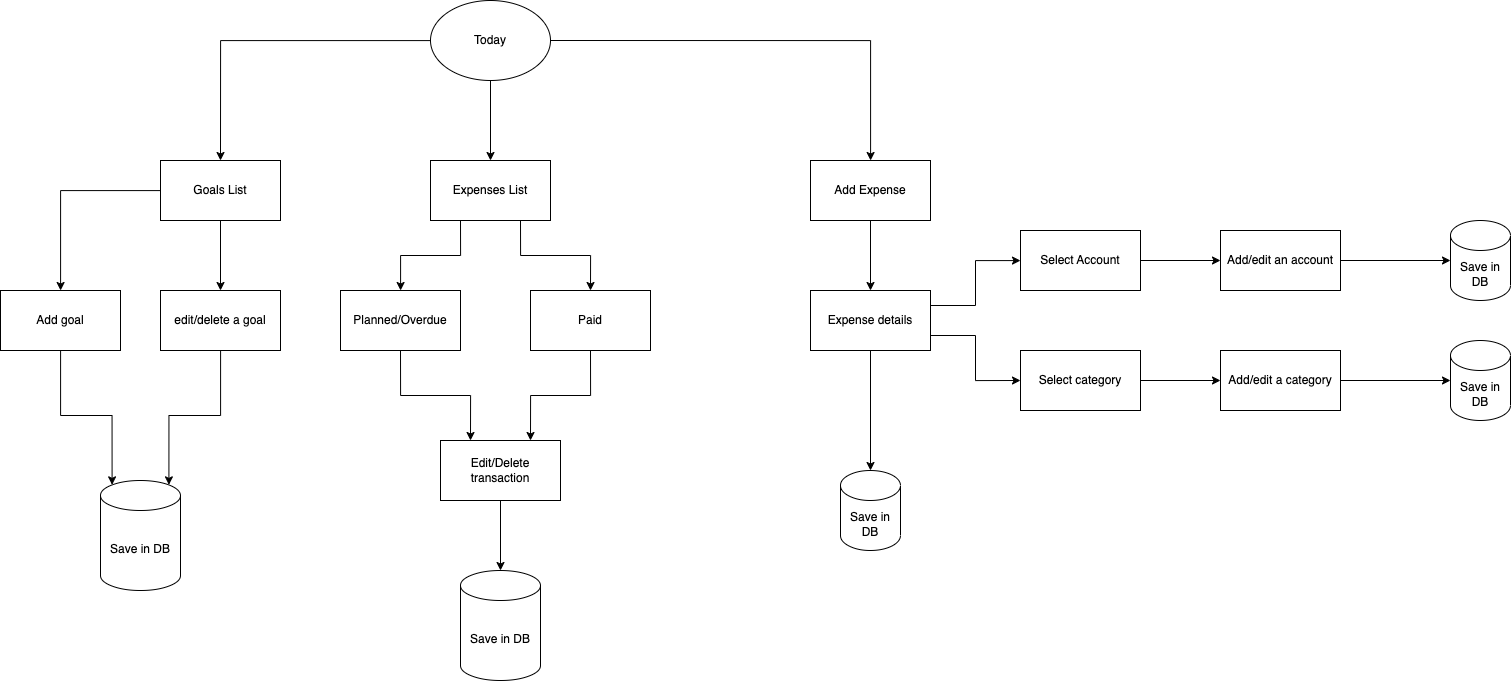

The diagram above was exported from draw.io. Its source (the exported page's mxGraphModel, read from the mxfile embedded in the PNG):
<mxGraphModel dx="1735" dy="1109" grid="0" gridSize="10" guides="1" tooltips="1" connect="1" arrows="1" fold="1" page="0" pageScale="1" pageWidth="827" pageHeight="1169" background="#FFFFFF" math="0" shadow="0">
  <root>
    <mxCell id="WIyWlLk6GJQsqaUBKTNV-0" />
    <mxCell id="WIyWlLk6GJQsqaUBKTNV-1" parent="WIyWlLk6GJQsqaUBKTNV-0" />
    <mxCell id="_3-tIBRIj9Mtgh_tKbvY-5" style="edgeStyle=orthogonalEdgeStyle;rounded=0;orthogonalLoop=1;jettySize=auto;html=1;entryX=0.5;entryY=0;entryDx=0;entryDy=0;labelBackgroundColor=none;fontColor=default;" parent="WIyWlLk6GJQsqaUBKTNV-1" source="_3-tIBRIj9Mtgh_tKbvY-0" target="_3-tIBRIj9Mtgh_tKbvY-2" edge="1">
      <mxGeometry relative="1" as="geometry" />
    </mxCell>
    <mxCell id="_3-tIBRIj9Mtgh_tKbvY-6" style="edgeStyle=orthogonalEdgeStyle;rounded=0;orthogonalLoop=1;jettySize=auto;html=1;entryX=0.5;entryY=0;entryDx=0;entryDy=0;labelBackgroundColor=none;fontColor=default;" parent="WIyWlLk6GJQsqaUBKTNV-1" source="_3-tIBRIj9Mtgh_tKbvY-0" target="_3-tIBRIj9Mtgh_tKbvY-1" edge="1">
      <mxGeometry relative="1" as="geometry" />
    </mxCell>
    <mxCell id="_3-tIBRIj9Mtgh_tKbvY-7" style="edgeStyle=orthogonalEdgeStyle;rounded=0;orthogonalLoop=1;jettySize=auto;html=1;exitX=1;exitY=0.5;exitDx=0;exitDy=0;labelBackgroundColor=none;fontColor=default;" parent="WIyWlLk6GJQsqaUBKTNV-1" source="_3-tIBRIj9Mtgh_tKbvY-0" target="_3-tIBRIj9Mtgh_tKbvY-3" edge="1">
      <mxGeometry relative="1" as="geometry" />
    </mxCell>
    <mxCell id="_3-tIBRIj9Mtgh_tKbvY-0" value="Today" style="ellipse;whiteSpace=wrap;html=1;rounded=0;labelBackgroundColor=none;" parent="WIyWlLk6GJQsqaUBKTNV-1" vertex="1">
      <mxGeometry x="490" y="20" width="120" height="80" as="geometry" />
    </mxCell>
    <mxCell id="_3-tIBRIj9Mtgh_tKbvY-10" style="edgeStyle=orthogonalEdgeStyle;rounded=0;orthogonalLoop=1;jettySize=auto;html=1;labelBackgroundColor=none;fontColor=default;" parent="WIyWlLk6GJQsqaUBKTNV-1" source="_3-tIBRIj9Mtgh_tKbvY-1" target="_3-tIBRIj9Mtgh_tKbvY-8" edge="1">
      <mxGeometry relative="1" as="geometry" />
    </mxCell>
    <mxCell id="_3-tIBRIj9Mtgh_tKbvY-11" style="edgeStyle=orthogonalEdgeStyle;rounded=0;orthogonalLoop=1;jettySize=auto;html=1;exitX=0.5;exitY=1;exitDx=0;exitDy=0;entryX=0.5;entryY=0;entryDx=0;entryDy=0;labelBackgroundColor=none;fontColor=default;" parent="WIyWlLk6GJQsqaUBKTNV-1" source="_3-tIBRIj9Mtgh_tKbvY-1" target="_3-tIBRIj9Mtgh_tKbvY-9" edge="1">
      <mxGeometry relative="1" as="geometry" />
    </mxCell>
    <mxCell id="_3-tIBRIj9Mtgh_tKbvY-1" value="Goals List" style="rounded=0;whiteSpace=wrap;html=1;labelBackgroundColor=none;" parent="WIyWlLk6GJQsqaUBKTNV-1" vertex="1">
      <mxGeometry x="220" y="180" width="120" height="60" as="geometry" />
    </mxCell>
    <mxCell id="_3-tIBRIj9Mtgh_tKbvY-14" style="edgeStyle=orthogonalEdgeStyle;rounded=0;orthogonalLoop=1;jettySize=auto;html=1;exitX=0.25;exitY=1;exitDx=0;exitDy=0;labelBackgroundColor=none;fontColor=default;" parent="WIyWlLk6GJQsqaUBKTNV-1" source="_3-tIBRIj9Mtgh_tKbvY-2" target="_3-tIBRIj9Mtgh_tKbvY-12" edge="1">
      <mxGeometry relative="1" as="geometry" />
    </mxCell>
    <mxCell id="_3-tIBRIj9Mtgh_tKbvY-15" style="edgeStyle=orthogonalEdgeStyle;rounded=0;orthogonalLoop=1;jettySize=auto;html=1;exitX=0.75;exitY=1;exitDx=0;exitDy=0;entryX=0.5;entryY=0;entryDx=0;entryDy=0;labelBackgroundColor=none;fontColor=default;" parent="WIyWlLk6GJQsqaUBKTNV-1" source="_3-tIBRIj9Mtgh_tKbvY-2" target="_3-tIBRIj9Mtgh_tKbvY-13" edge="1">
      <mxGeometry relative="1" as="geometry" />
    </mxCell>
    <mxCell id="_3-tIBRIj9Mtgh_tKbvY-2" value="Expenses List" style="rounded=0;whiteSpace=wrap;html=1;labelBackgroundColor=none;" parent="WIyWlLk6GJQsqaUBKTNV-1" vertex="1">
      <mxGeometry x="490" y="180" width="120" height="60" as="geometry" />
    </mxCell>
    <mxCell id="_3-tIBRIj9Mtgh_tKbvY-21" style="edgeStyle=orthogonalEdgeStyle;rounded=0;orthogonalLoop=1;jettySize=auto;html=1;entryX=0.5;entryY=0;entryDx=0;entryDy=0;labelBackgroundColor=none;fontColor=default;" parent="WIyWlLk6GJQsqaUBKTNV-1" source="_3-tIBRIj9Mtgh_tKbvY-3" target="_3-tIBRIj9Mtgh_tKbvY-20" edge="1">
      <mxGeometry relative="1" as="geometry" />
    </mxCell>
    <mxCell id="_3-tIBRIj9Mtgh_tKbvY-3" value="Add Expense&lt;br&gt;" style="rounded=0;whiteSpace=wrap;html=1;labelBackgroundColor=none;" parent="WIyWlLk6GJQsqaUBKTNV-1" vertex="1">
      <mxGeometry x="870" y="180" width="120" height="60" as="geometry" />
    </mxCell>
    <mxCell id="_3-tIBRIj9Mtgh_tKbvY-17" value="" style="edgeStyle=orthogonalEdgeStyle;rounded=0;orthogonalLoop=1;jettySize=auto;html=1;entryX=0.145;entryY=0;entryDx=0;entryDy=4.35;entryPerimeter=0;labelBackgroundColor=none;fontColor=default;" parent="WIyWlLk6GJQsqaUBKTNV-1" source="_3-tIBRIj9Mtgh_tKbvY-8" target="_3-tIBRIj9Mtgh_tKbvY-18" edge="1">
      <mxGeometry relative="1" as="geometry">
        <mxPoint x="120" y="450" as="targetPoint" />
      </mxGeometry>
    </mxCell>
    <mxCell id="_3-tIBRIj9Mtgh_tKbvY-8" value="Add goal" style="rounded=0;whiteSpace=wrap;html=1;labelBackgroundColor=none;" parent="WIyWlLk6GJQsqaUBKTNV-1" vertex="1">
      <mxGeometry x="60" y="310" width="120" height="60" as="geometry" />
    </mxCell>
    <mxCell id="_3-tIBRIj9Mtgh_tKbvY-9" value="edit/delete a goal" style="rounded=0;whiteSpace=wrap;html=1;labelBackgroundColor=none;" parent="WIyWlLk6GJQsqaUBKTNV-1" vertex="1">
      <mxGeometry x="220" y="310" width="120" height="60" as="geometry" />
    </mxCell>
    <mxCell id="fML01qAp8z3hgdHjo5x--1" style="edgeStyle=orthogonalEdgeStyle;rounded=0;orthogonalLoop=1;jettySize=auto;html=1;exitX=0.5;exitY=1;exitDx=0;exitDy=0;entryX=0.25;entryY=0;entryDx=0;entryDy=0;labelBackgroundColor=none;fontColor=default;" edge="1" parent="WIyWlLk6GJQsqaUBKTNV-1" source="_3-tIBRIj9Mtgh_tKbvY-12" target="fML01qAp8z3hgdHjo5x--0">
      <mxGeometry relative="1" as="geometry" />
    </mxCell>
    <mxCell id="_3-tIBRIj9Mtgh_tKbvY-12" value="Planned/Overdue" style="rounded=0;whiteSpace=wrap;html=1;labelBackgroundColor=none;" parent="WIyWlLk6GJQsqaUBKTNV-1" vertex="1">
      <mxGeometry x="400" y="310" width="120" height="60" as="geometry" />
    </mxCell>
    <mxCell id="fML01qAp8z3hgdHjo5x--2" style="edgeStyle=orthogonalEdgeStyle;rounded=0;orthogonalLoop=1;jettySize=auto;html=1;exitX=0.5;exitY=1;exitDx=0;exitDy=0;entryX=0.75;entryY=0;entryDx=0;entryDy=0;labelBackgroundColor=none;fontColor=default;" edge="1" parent="WIyWlLk6GJQsqaUBKTNV-1" source="_3-tIBRIj9Mtgh_tKbvY-13" target="fML01qAp8z3hgdHjo5x--0">
      <mxGeometry relative="1" as="geometry" />
    </mxCell>
    <mxCell id="_3-tIBRIj9Mtgh_tKbvY-13" value="Paid" style="rounded=0;whiteSpace=wrap;html=1;labelBackgroundColor=none;" parent="WIyWlLk6GJQsqaUBKTNV-1" vertex="1">
      <mxGeometry x="590" y="310" width="120" height="60" as="geometry" />
    </mxCell>
    <mxCell id="_3-tIBRIj9Mtgh_tKbvY-18" value="Save in DB" style="shape=cylinder3;whiteSpace=wrap;html=1;boundedLbl=1;backgroundOutline=1;size=15;rounded=0;labelBackgroundColor=none;" parent="WIyWlLk6GJQsqaUBKTNV-1" vertex="1">
      <mxGeometry x="160" y="500" width="80" height="110" as="geometry" />
    </mxCell>
    <mxCell id="_3-tIBRIj9Mtgh_tKbvY-19" style="edgeStyle=orthogonalEdgeStyle;rounded=0;orthogonalLoop=1;jettySize=auto;html=1;entryX=0.855;entryY=0;entryDx=0;entryDy=4.35;entryPerimeter=0;labelBackgroundColor=none;fontColor=default;" parent="WIyWlLk6GJQsqaUBKTNV-1" source="_3-tIBRIj9Mtgh_tKbvY-9" target="_3-tIBRIj9Mtgh_tKbvY-18" edge="1">
      <mxGeometry relative="1" as="geometry" />
    </mxCell>
    <mxCell id="_3-tIBRIj9Mtgh_tKbvY-25" value="" style="edgeStyle=orthogonalEdgeStyle;rounded=0;orthogonalLoop=1;jettySize=auto;html=1;exitX=1;exitY=0.25;exitDx=0;exitDy=0;labelBackgroundColor=none;fontColor=default;" parent="WIyWlLk6GJQsqaUBKTNV-1" source="_3-tIBRIj9Mtgh_tKbvY-20" target="_3-tIBRIj9Mtgh_tKbvY-24" edge="1">
      <mxGeometry relative="1" as="geometry" />
    </mxCell>
    <mxCell id="_3-tIBRIj9Mtgh_tKbvY-27" style="edgeStyle=orthogonalEdgeStyle;rounded=0;orthogonalLoop=1;jettySize=auto;html=1;exitX=1;exitY=0.75;exitDx=0;exitDy=0;entryX=0;entryY=0.5;entryDx=0;entryDy=0;labelBackgroundColor=none;fontColor=default;" parent="WIyWlLk6GJQsqaUBKTNV-1" source="_3-tIBRIj9Mtgh_tKbvY-20" target="_3-tIBRIj9Mtgh_tKbvY-22" edge="1">
      <mxGeometry relative="1" as="geometry" />
    </mxCell>
    <mxCell id="_3-tIBRIj9Mtgh_tKbvY-20" value="Expense details" style="rounded=0;whiteSpace=wrap;html=1;labelBackgroundColor=none;" parent="WIyWlLk6GJQsqaUBKTNV-1" vertex="1">
      <mxGeometry x="870" y="310" width="120" height="60" as="geometry" />
    </mxCell>
    <mxCell id="_3-tIBRIj9Mtgh_tKbvY-29" value="" style="edgeStyle=orthogonalEdgeStyle;rounded=0;orthogonalLoop=1;jettySize=auto;html=1;labelBackgroundColor=none;fontColor=default;" parent="WIyWlLk6GJQsqaUBKTNV-1" source="_3-tIBRIj9Mtgh_tKbvY-22" target="_3-tIBRIj9Mtgh_tKbvY-28" edge="1">
      <mxGeometry relative="1" as="geometry" />
    </mxCell>
    <mxCell id="_3-tIBRIj9Mtgh_tKbvY-22" value="Select category" style="rounded=0;whiteSpace=wrap;html=1;labelBackgroundColor=none;" parent="WIyWlLk6GJQsqaUBKTNV-1" vertex="1">
      <mxGeometry x="1080" y="370" width="120" height="60" as="geometry" />
    </mxCell>
    <mxCell id="_3-tIBRIj9Mtgh_tKbvY-31" style="edgeStyle=orthogonalEdgeStyle;rounded=0;orthogonalLoop=1;jettySize=auto;html=1;exitX=1;exitY=0.5;exitDx=0;exitDy=0;entryX=0;entryY=0.5;entryDx=0;entryDy=0;labelBackgroundColor=none;fontColor=default;" parent="WIyWlLk6GJQsqaUBKTNV-1" source="_3-tIBRIj9Mtgh_tKbvY-24" target="_3-tIBRIj9Mtgh_tKbvY-30" edge="1">
      <mxGeometry relative="1" as="geometry" />
    </mxCell>
    <mxCell id="_3-tIBRIj9Mtgh_tKbvY-24" value="Select Account" style="whiteSpace=wrap;html=1;rounded=0;labelBackgroundColor=none;" parent="WIyWlLk6GJQsqaUBKTNV-1" vertex="1">
      <mxGeometry x="1080" y="250" width="120" height="60" as="geometry" />
    </mxCell>
    <mxCell id="_3-tIBRIj9Mtgh_tKbvY-28" value="Add/edit a category" style="whiteSpace=wrap;html=1;rounded=0;labelBackgroundColor=none;" parent="WIyWlLk6GJQsqaUBKTNV-1" vertex="1">
      <mxGeometry x="1280" y="370" width="120" height="60" as="geometry" />
    </mxCell>
    <mxCell id="_3-tIBRIj9Mtgh_tKbvY-35" style="edgeStyle=orthogonalEdgeStyle;rounded=0;orthogonalLoop=1;jettySize=auto;html=1;exitX=1;exitY=0.5;exitDx=0;exitDy=0;labelBackgroundColor=none;fontColor=default;" parent="WIyWlLk6GJQsqaUBKTNV-1" source="_3-tIBRIj9Mtgh_tKbvY-30" target="_3-tIBRIj9Mtgh_tKbvY-32" edge="1">
      <mxGeometry relative="1" as="geometry" />
    </mxCell>
    <mxCell id="_3-tIBRIj9Mtgh_tKbvY-30" value="Add/edit an account" style="whiteSpace=wrap;html=1;rounded=0;labelBackgroundColor=none;" parent="WIyWlLk6GJQsqaUBKTNV-1" vertex="1">
      <mxGeometry x="1280" y="250" width="120" height="60" as="geometry" />
    </mxCell>
    <mxCell id="_3-tIBRIj9Mtgh_tKbvY-32" value="Save in DB" style="shape=cylinder3;whiteSpace=wrap;html=1;boundedLbl=1;backgroundOutline=1;size=15;rounded=0;labelBackgroundColor=none;" parent="WIyWlLk6GJQsqaUBKTNV-1" vertex="1">
      <mxGeometry x="1510" y="240" width="60" height="80" as="geometry" />
    </mxCell>
    <mxCell id="_3-tIBRIj9Mtgh_tKbvY-33" value="Save in DB" style="shape=cylinder3;whiteSpace=wrap;html=1;boundedLbl=1;backgroundOutline=1;size=15;rounded=0;labelBackgroundColor=none;" parent="WIyWlLk6GJQsqaUBKTNV-1" vertex="1">
      <mxGeometry x="1510" y="360" width="60" height="80" as="geometry" />
    </mxCell>
    <mxCell id="_3-tIBRIj9Mtgh_tKbvY-34" style="edgeStyle=orthogonalEdgeStyle;rounded=0;orthogonalLoop=1;jettySize=auto;html=1;exitX=1;exitY=0.5;exitDx=0;exitDy=0;entryX=0;entryY=0.5;entryDx=0;entryDy=0;entryPerimeter=0;labelBackgroundColor=none;fontColor=default;" parent="WIyWlLk6GJQsqaUBKTNV-1" source="_3-tIBRIj9Mtgh_tKbvY-28" target="_3-tIBRIj9Mtgh_tKbvY-33" edge="1">
      <mxGeometry relative="1" as="geometry" />
    </mxCell>
    <mxCell id="_3-tIBRIj9Mtgh_tKbvY-36" value="Save in DB" style="shape=cylinder3;whiteSpace=wrap;html=1;boundedLbl=1;backgroundOutline=1;size=15;rounded=0;labelBackgroundColor=none;" parent="WIyWlLk6GJQsqaUBKTNV-1" vertex="1">
      <mxGeometry x="900" y="490" width="60" height="80" as="geometry" />
    </mxCell>
    <mxCell id="_3-tIBRIj9Mtgh_tKbvY-37" style="edgeStyle=orthogonalEdgeStyle;rounded=0;orthogonalLoop=1;jettySize=auto;html=1;exitX=0.5;exitY=1;exitDx=0;exitDy=0;entryX=0.5;entryY=0;entryDx=0;entryDy=0;entryPerimeter=0;labelBackgroundColor=none;fontColor=default;" parent="WIyWlLk6GJQsqaUBKTNV-1" source="_3-tIBRIj9Mtgh_tKbvY-20" target="_3-tIBRIj9Mtgh_tKbvY-36" edge="1">
      <mxGeometry relative="1" as="geometry" />
    </mxCell>
    <mxCell id="fML01qAp8z3hgdHjo5x--4" style="edgeStyle=orthogonalEdgeStyle;rounded=0;orthogonalLoop=1;jettySize=auto;html=1;exitX=0.5;exitY=1;exitDx=0;exitDy=0;labelBackgroundColor=none;fontColor=default;" edge="1" parent="WIyWlLk6GJQsqaUBKTNV-1" source="fML01qAp8z3hgdHjo5x--0" target="fML01qAp8z3hgdHjo5x--3">
      <mxGeometry relative="1" as="geometry" />
    </mxCell>
    <mxCell id="fML01qAp8z3hgdHjo5x--0" value="Edit/Delete transaction" style="rounded=0;whiteSpace=wrap;html=1;labelBackgroundColor=none;" vertex="1" parent="WIyWlLk6GJQsqaUBKTNV-1">
      <mxGeometry x="500" y="460" width="120" height="60" as="geometry" />
    </mxCell>
    <mxCell id="fML01qAp8z3hgdHjo5x--3" value="Save in DB" style="shape=cylinder3;whiteSpace=wrap;html=1;boundedLbl=1;backgroundOutline=1;size=15;rounded=0;labelBackgroundColor=none;" vertex="1" parent="WIyWlLk6GJQsqaUBKTNV-1">
      <mxGeometry x="520" y="590" width="80" height="110" as="geometry" />
    </mxCell>
  </root>
</mxGraphModel>